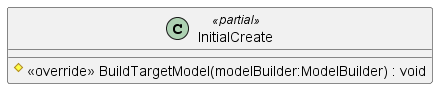

The diagram above was rendered by PlantUML. Its source (embedded in the PNG):
@startuml
class InitialCreate <<partial>> {
    # <<override>> BuildTargetModel(modelBuilder:ModelBuilder) : void
}
@enduml